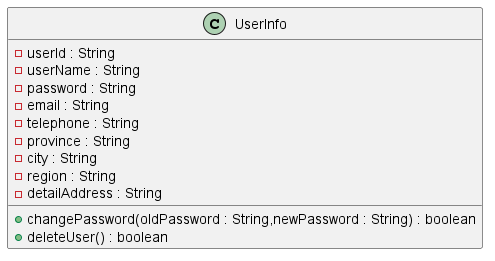

The diagram above was rendered by PlantUML. Its source (embedded in the PNG):
@startuml
'https://plantuml.com/class-diagram
class UserInfo {
    - userId : String
    - userName : String
    - password : String
    - email : String
    - telephone : String
    - province : String
    - city : String
    - region : String
    - detailAddress : String

    + changePassword(oldPassword : String,newPassword : String) : boolean
    + deleteUser() : boolean
}
@enduml